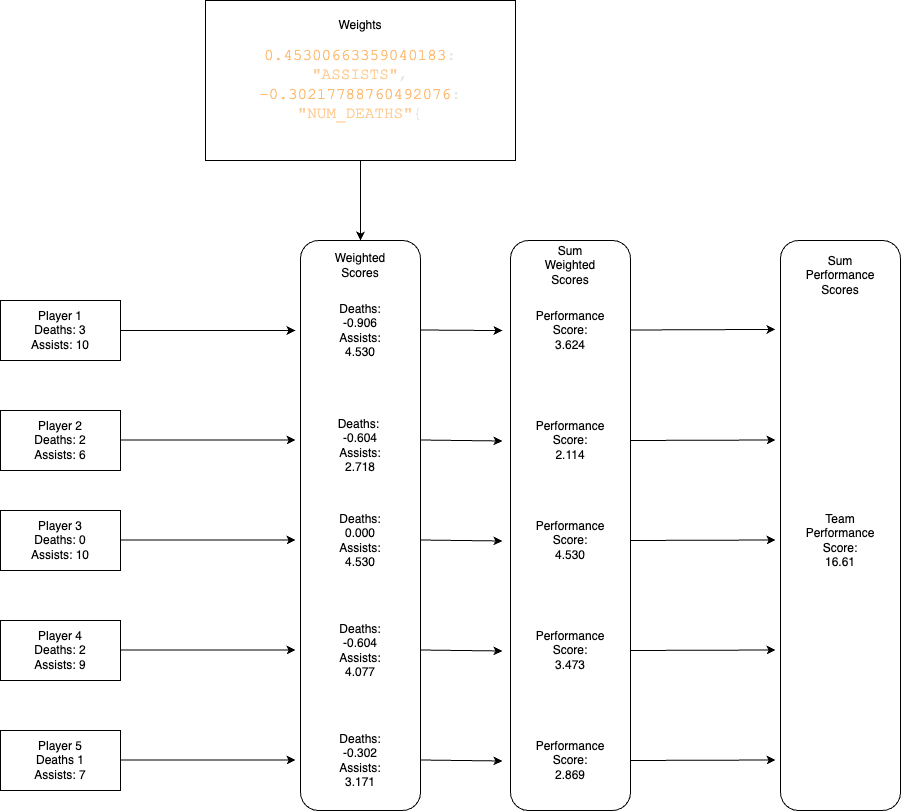

The diagram above was exported from draw.io. Its source (the exported page's mxGraphModel, read from the mxfile embedded in the PNG):
<mxGraphModel dx="1266" dy="655" grid="1" gridSize="10" guides="1" tooltips="1" connect="1" arrows="1" fold="1" page="1" pageScale="1" pageWidth="1600" pageHeight="900" math="0" shadow="0">
  <root>
    <mxCell id="0" />
    <mxCell id="1" parent="0" />
    <mxCell id="QMOHgaA6XQYByBJc3QnP-1" value="" style="rounded=0;whiteSpace=wrap;html=1;" vertex="1" parent="1">
      <mxGeometry x="375" y="50" width="310" height="160" as="geometry" />
    </mxCell>
    <mxCell id="QMOHgaA6XQYByBJc3QnP-2" value="&lt;span style=&quot;font-size: 12pt; font-family: &amp;quot;Courier New&amp;quot;, monospace; color: rgb(255, 184, 108); background-color: transparent; font-variant-numeric: normal; font-variant-east-asian: normal; font-variant-alternates: normal; font-variant-position: normal; vertical-align: baseline;&quot;&gt;0.45300663359040183&lt;/span&gt;&lt;span style=&quot;font-size: 12pt; font-family: &amp;quot;Courier New&amp;quot;, monospace; color: rgb(230, 230, 230); background-color: transparent; font-variant-numeric: normal; font-variant-east-asian: normal; font-variant-alternates: normal; font-variant-position: normal; vertical-align: baseline;&quot;&gt;: &lt;/span&gt;&lt;span style=&quot;font-size: 12pt; font-family: &amp;quot;Courier New&amp;quot;, monospace; color: rgb(255, 204, 149); background-color: transparent; font-variant-numeric: normal; font-variant-east-asian: normal; font-variant-alternates: normal; font-variant-position: normal; vertical-align: baseline;&quot;&gt;&quot;ASSISTS&quot;&lt;/span&gt;&lt;span style=&quot;font-size: 12pt; font-family: &amp;quot;Courier New&amp;quot;, monospace; color: rgb(230, 230, 230); background-color: transparent; font-variant-numeric: normal; font-variant-east-asian: normal; font-variant-alternates: normal; font-variant-position: normal; vertical-align: baseline;&quot;&gt;, &lt;/span&gt;&lt;span style=&quot;font-size: 12pt; font-family: &amp;quot;Courier New&amp;quot;, monospace; color: rgb(255, 184, 108); background-color: transparent; font-variant-numeric: normal; font-variant-east-asian: normal; font-variant-alternates: normal; font-variant-position: normal; vertical-align: baseline;&quot;&gt;-0.30217788760492076&lt;/span&gt;&lt;span style=&quot;font-size: 12pt; font-family: &amp;quot;Courier New&amp;quot;, monospace; color: rgb(230, 230, 230); background-color: transparent; font-variant-numeric: normal; font-variant-east-asian: normal; font-variant-alternates: normal; font-variant-position: normal; vertical-align: baseline;&quot;&gt;: &lt;/span&gt;&lt;span style=&quot;font-size: 12pt; font-family: &amp;quot;Courier New&amp;quot;, monospace; color: rgb(255, 204, 149); background-color: transparent; font-variant-numeric: normal; font-variant-east-asian: normal; font-variant-alternates: normal; font-variant-position: normal; vertical-align: baseline;&quot;&gt;&quot;NUM_DEATHS&quot;&lt;/span&gt;&lt;span style=&quot;font-size: 12pt; font-family: &amp;quot;Courier New&amp;quot;, monospace; color: rgb(230, 230, 230); background-color: transparent; font-variant-numeric: normal; font-variant-east-asian: normal; font-variant-alternates: normal; font-variant-position: normal; vertical-align: baseline;&quot;&gt;{&lt;/span&gt;&lt;span id=&quot;docs-internal-guid-37257a5f-7fff-de0b-4f52-72330cc42152&quot;&gt;&lt;/span&gt;" style="text;html=1;strokeColor=none;fillColor=none;align=center;verticalAlign=middle;whiteSpace=wrap;rounded=0;" vertex="1" parent="1">
      <mxGeometry x="500" y="120" width="60" height="30" as="geometry" />
    </mxCell>
    <mxCell id="QMOHgaA6XQYByBJc3QnP-3" value="Weights" style="text;html=1;strokeColor=none;fillColor=none;align=center;verticalAlign=middle;whiteSpace=wrap;rounded=0;" vertex="1" parent="1">
      <mxGeometry x="500" y="60" width="60" height="30" as="geometry" />
    </mxCell>
    <mxCell id="QMOHgaA6XQYByBJc3QnP-5" value="Player 1&lt;br&gt;Deaths: 3&lt;br&gt;Assists: 10" style="rounded=0;whiteSpace=wrap;html=1;" vertex="1" parent="1">
      <mxGeometry x="170" y="350" width="120" height="60" as="geometry" />
    </mxCell>
    <mxCell id="QMOHgaA6XQYByBJc3QnP-6" value="Player 2&lt;br&gt;Deaths: 2&lt;br&gt;Assists: 6" style="rounded=0;whiteSpace=wrap;html=1;" vertex="1" parent="1">
      <mxGeometry x="170" y="460" width="120" height="60" as="geometry" />
    </mxCell>
    <mxCell id="QMOHgaA6XQYByBJc3QnP-7" value="Player 3&lt;br&gt;Deaths: 0&lt;br&gt;Assists: 10" style="rounded=0;whiteSpace=wrap;html=1;" vertex="1" parent="1">
      <mxGeometry x="170" y="560" width="120" height="60" as="geometry" />
    </mxCell>
    <mxCell id="QMOHgaA6XQYByBJc3QnP-8" value="Player 4&lt;br&gt;Deaths: 2&lt;br&gt;Assists: 9" style="rounded=0;whiteSpace=wrap;html=1;" vertex="1" parent="1">
      <mxGeometry x="170" y="670" width="120" height="60" as="geometry" />
    </mxCell>
    <mxCell id="QMOHgaA6XQYByBJc3QnP-9" value="Player 5&lt;br&gt;Deaths 1&lt;br&gt;Assists: 7" style="rounded=0;whiteSpace=wrap;html=1;" vertex="1" parent="1">
      <mxGeometry x="170" y="780" width="120" height="60" as="geometry" />
    </mxCell>
    <mxCell id="QMOHgaA6XQYByBJc3QnP-11" value="" style="rounded=1;whiteSpace=wrap;html=1;" vertex="1" parent="1">
      <mxGeometry x="470" y="290" width="120" height="570" as="geometry" />
    </mxCell>
    <mxCell id="QMOHgaA6XQYByBJc3QnP-14" value="Weighted Scores" style="text;html=1;strokeColor=none;fillColor=none;align=center;verticalAlign=middle;whiteSpace=wrap;rounded=0;" vertex="1" parent="1">
      <mxGeometry x="500" y="300" width="60" height="30" as="geometry" />
    </mxCell>
    <mxCell id="QMOHgaA6XQYByBJc3QnP-15" value="" style="endArrow=classic;html=1;rounded=0;exitX=1;exitY=0.5;exitDx=0;exitDy=0;entryX=-0.042;entryY=0.158;entryDx=0;entryDy=0;entryPerimeter=0;" edge="1" parent="1" source="QMOHgaA6XQYByBJc3QnP-5" target="QMOHgaA6XQYByBJc3QnP-11">
      <mxGeometry width="50" height="50" relative="1" as="geometry">
        <mxPoint x="770" y="480" as="sourcePoint" />
        <mxPoint x="820" y="430" as="targetPoint" />
      </mxGeometry>
    </mxCell>
    <mxCell id="QMOHgaA6XQYByBJc3QnP-16" value="" style="endArrow=classic;html=1;rounded=0;exitX=1;exitY=0.5;exitDx=0;exitDy=0;entryX=-0.042;entryY=0.158;entryDx=0;entryDy=0;entryPerimeter=0;" edge="1" parent="1">
      <mxGeometry width="50" height="50" relative="1" as="geometry">
        <mxPoint x="290" y="489.5" as="sourcePoint" />
        <mxPoint x="465" y="489.5" as="targetPoint" />
        <Array as="points">
          <mxPoint x="370" y="489.5" />
        </Array>
      </mxGeometry>
    </mxCell>
    <mxCell id="QMOHgaA6XQYByBJc3QnP-17" value="" style="endArrow=classic;html=1;rounded=0;exitX=1;exitY=0.5;exitDx=0;exitDy=0;entryX=-0.042;entryY=0.158;entryDx=0;entryDy=0;entryPerimeter=0;" edge="1" parent="1">
      <mxGeometry width="50" height="50" relative="1" as="geometry">
        <mxPoint x="290" y="589.5" as="sourcePoint" />
        <mxPoint x="465" y="589.5" as="targetPoint" />
      </mxGeometry>
    </mxCell>
    <mxCell id="QMOHgaA6XQYByBJc3QnP-18" value="" style="endArrow=classic;html=1;rounded=0;exitX=1;exitY=0.5;exitDx=0;exitDy=0;entryX=-0.042;entryY=0.158;entryDx=0;entryDy=0;entryPerimeter=0;" edge="1" parent="1">
      <mxGeometry width="50" height="50" relative="1" as="geometry">
        <mxPoint x="290" y="699.5" as="sourcePoint" />
        <mxPoint x="465" y="699.5" as="targetPoint" />
      </mxGeometry>
    </mxCell>
    <mxCell id="QMOHgaA6XQYByBJc3QnP-19" value="" style="endArrow=classic;html=1;rounded=0;exitX=1;exitY=0.5;exitDx=0;exitDy=0;entryX=-0.042;entryY=0.158;entryDx=0;entryDy=0;entryPerimeter=0;" edge="1" parent="1">
      <mxGeometry width="50" height="50" relative="1" as="geometry">
        <mxPoint x="290" y="809.5" as="sourcePoint" />
        <mxPoint x="465" y="809.5" as="targetPoint" />
      </mxGeometry>
    </mxCell>
    <mxCell id="QMOHgaA6XQYByBJc3QnP-20" value="" style="endArrow=classic;html=1;rounded=0;exitX=0.5;exitY=1;exitDx=0;exitDy=0;entryX=0.5;entryY=0;entryDx=0;entryDy=0;" edge="1" parent="1" source="QMOHgaA6XQYByBJc3QnP-1" target="QMOHgaA6XQYByBJc3QnP-11">
      <mxGeometry width="50" height="50" relative="1" as="geometry">
        <mxPoint x="770" y="480" as="sourcePoint" />
        <mxPoint x="820" y="430" as="targetPoint" />
      </mxGeometry>
    </mxCell>
    <mxCell id="QMOHgaA6XQYByBJc3QnP-21" value="Deaths: -0.906&lt;br&gt;Assists:&lt;br&gt;4.530" style="text;html=1;strokeColor=none;fillColor=none;align=center;verticalAlign=middle;whiteSpace=wrap;rounded=0;" vertex="1" parent="1">
      <mxGeometry x="500" y="365" width="60" height="30" as="geometry" />
    </mxCell>
    <mxCell id="QMOHgaA6XQYByBJc3QnP-22" value="Deaths:&amp;nbsp;&lt;br&gt;-0.604&lt;br&gt;Assists:&lt;br&gt;2.718" style="text;html=1;strokeColor=none;fillColor=none;align=center;verticalAlign=middle;whiteSpace=wrap;rounded=0;" vertex="1" parent="1">
      <mxGeometry x="500" y="480" width="60" height="30" as="geometry" />
    </mxCell>
    <mxCell id="QMOHgaA6XQYByBJc3QnP-23" value="Deaths: &lt;br&gt;0.000&lt;br&gt;Assists:&lt;br&gt;4.530" style="text;html=1;strokeColor=none;fillColor=none;align=center;verticalAlign=middle;whiteSpace=wrap;rounded=0;" vertex="1" parent="1">
      <mxGeometry x="500" y="575" width="60" height="30" as="geometry" />
    </mxCell>
    <mxCell id="QMOHgaA6XQYByBJc3QnP-24" value="Deaths: -0.604&lt;br&gt;Assists:&lt;br&gt;4.077" style="text;html=1;strokeColor=none;fillColor=none;align=center;verticalAlign=middle;whiteSpace=wrap;rounded=0;" vertex="1" parent="1">
      <mxGeometry x="500" y="685" width="60" height="30" as="geometry" />
    </mxCell>
    <mxCell id="QMOHgaA6XQYByBJc3QnP-25" value="Deaths: -0.302&lt;br&gt;Assists:&lt;br&gt;3.171" style="text;html=1;strokeColor=none;fillColor=none;align=center;verticalAlign=middle;whiteSpace=wrap;rounded=0;" vertex="1" parent="1">
      <mxGeometry x="500" y="795" width="60" height="30" as="geometry" />
    </mxCell>
    <mxCell id="QMOHgaA6XQYByBJc3QnP-26" value="" style="rounded=1;whiteSpace=wrap;html=1;" vertex="1" parent="1">
      <mxGeometry x="680" y="290" width="120" height="570" as="geometry" />
    </mxCell>
    <mxCell id="QMOHgaA6XQYByBJc3QnP-27" value="Sum Weighted Scores" style="text;html=1;strokeColor=none;fillColor=none;align=center;verticalAlign=middle;whiteSpace=wrap;rounded=0;" vertex="1" parent="1">
      <mxGeometry x="710" y="300" width="60" height="30" as="geometry" />
    </mxCell>
    <mxCell id="QMOHgaA6XQYByBJc3QnP-28" value="Performance Score:&lt;br&gt;3.624" style="text;html=1;strokeColor=none;fillColor=none;align=center;verticalAlign=middle;whiteSpace=wrap;rounded=0;" vertex="1" parent="1">
      <mxGeometry x="710" y="365" width="60" height="30" as="geometry" />
    </mxCell>
    <mxCell id="QMOHgaA6XQYByBJc3QnP-29" value="Performance Score:&lt;br&gt;2.114" style="text;html=1;strokeColor=none;fillColor=none;align=center;verticalAlign=middle;whiteSpace=wrap;rounded=0;" vertex="1" parent="1">
      <mxGeometry x="710" y="475" width="60" height="30" as="geometry" />
    </mxCell>
    <mxCell id="QMOHgaA6XQYByBJc3QnP-30" value="Performance Score:&lt;br&gt;4.530" style="text;html=1;strokeColor=none;fillColor=none;align=center;verticalAlign=middle;whiteSpace=wrap;rounded=0;" vertex="1" parent="1">
      <mxGeometry x="710" y="575" width="60" height="30" as="geometry" />
    </mxCell>
    <mxCell id="QMOHgaA6XQYByBJc3QnP-31" value="Performance Score:&lt;br&gt;3.473" style="text;html=1;strokeColor=none;fillColor=none;align=center;verticalAlign=middle;whiteSpace=wrap;rounded=0;" vertex="1" parent="1">
      <mxGeometry x="710" y="685" width="60" height="30" as="geometry" />
    </mxCell>
    <mxCell id="QMOHgaA6XQYByBJc3QnP-32" value="Performance Score:&lt;br&gt;2.869" style="text;html=1;strokeColor=none;fillColor=none;align=center;verticalAlign=middle;whiteSpace=wrap;rounded=0;" vertex="1" parent="1">
      <mxGeometry x="710" y="795" width="60" height="30" as="geometry" />
    </mxCell>
    <mxCell id="QMOHgaA6XQYByBJc3QnP-33" value="" style="endArrow=classic;html=1;rounded=0;exitX=1.025;exitY=0.153;exitDx=0;exitDy=0;exitPerimeter=0;entryX=-0.042;entryY=0.154;entryDx=0;entryDy=0;entryPerimeter=0;" edge="1" parent="1">
      <mxGeometry width="50" height="50" relative="1" as="geometry">
        <mxPoint x="590" y="379.50000000000006" as="sourcePoint" />
        <mxPoint x="671.96" y="380.07" as="targetPoint" />
      </mxGeometry>
    </mxCell>
    <mxCell id="QMOHgaA6XQYByBJc3QnP-34" value="" style="endArrow=classic;html=1;rounded=0;exitX=1.025;exitY=0.153;exitDx=0;exitDy=0;exitPerimeter=0;entryX=-0.042;entryY=0.154;entryDx=0;entryDy=0;entryPerimeter=0;" edge="1" parent="1">
      <mxGeometry width="50" height="50" relative="1" as="geometry">
        <mxPoint x="590" y="489.5" as="sourcePoint" />
        <mxPoint x="672" y="490.5" as="targetPoint" />
      </mxGeometry>
    </mxCell>
    <mxCell id="QMOHgaA6XQYByBJc3QnP-35" value="" style="endArrow=classic;html=1;rounded=0;exitX=1.025;exitY=0.153;exitDx=0;exitDy=0;exitPerimeter=0;entryX=-0.042;entryY=0.154;entryDx=0;entryDy=0;entryPerimeter=0;" edge="1" parent="1">
      <mxGeometry width="50" height="50" relative="1" as="geometry">
        <mxPoint x="590" y="589.5" as="sourcePoint" />
        <mxPoint x="672" y="590.5" as="targetPoint" />
      </mxGeometry>
    </mxCell>
    <mxCell id="QMOHgaA6XQYByBJc3QnP-36" value="" style="endArrow=classic;html=1;rounded=0;exitX=1.025;exitY=0.153;exitDx=0;exitDy=0;exitPerimeter=0;entryX=-0.042;entryY=0.154;entryDx=0;entryDy=0;entryPerimeter=0;" edge="1" parent="1">
      <mxGeometry width="50" height="50" relative="1" as="geometry">
        <mxPoint x="590" y="699.5" as="sourcePoint" />
        <mxPoint x="672" y="700.5" as="targetPoint" />
      </mxGeometry>
    </mxCell>
    <mxCell id="QMOHgaA6XQYByBJc3QnP-37" value="" style="endArrow=classic;html=1;rounded=0;exitX=1.025;exitY=0.153;exitDx=0;exitDy=0;exitPerimeter=0;entryX=-0.042;entryY=0.154;entryDx=0;entryDy=0;entryPerimeter=0;" edge="1" parent="1">
      <mxGeometry width="50" height="50" relative="1" as="geometry">
        <mxPoint x="590" y="809.5" as="sourcePoint" />
        <mxPoint x="672" y="810.5" as="targetPoint" />
      </mxGeometry>
    </mxCell>
    <mxCell id="QMOHgaA6XQYByBJc3QnP-38" value="" style="rounded=1;whiteSpace=wrap;html=1;" vertex="1" parent="1">
      <mxGeometry x="950" y="290" width="120" height="570" as="geometry" />
    </mxCell>
    <mxCell id="QMOHgaA6XQYByBJc3QnP-39" value="Sum Performance Scores" style="text;html=1;strokeColor=none;fillColor=none;align=center;verticalAlign=middle;whiteSpace=wrap;rounded=0;" vertex="1" parent="1">
      <mxGeometry x="980" y="310" width="60" height="30" as="geometry" />
    </mxCell>
    <mxCell id="QMOHgaA6XQYByBJc3QnP-40" value="" style="endArrow=classic;html=1;rounded=0;exitX=1.025;exitY=0.153;exitDx=0;exitDy=0;exitPerimeter=0;entryX=-0.042;entryY=0.156;entryDx=0;entryDy=0;entryPerimeter=0;" edge="1" parent="1" target="QMOHgaA6XQYByBJc3QnP-38">
      <mxGeometry width="50" height="50" relative="1" as="geometry">
        <mxPoint x="800" y="379.50000000000006" as="sourcePoint" />
        <mxPoint x="881.96" y="380.07" as="targetPoint" />
      </mxGeometry>
    </mxCell>
    <mxCell id="QMOHgaA6XQYByBJc3QnP-41" value="" style="endArrow=classic;html=1;rounded=0;exitX=1.025;exitY=0.153;exitDx=0;exitDy=0;exitPerimeter=0;entryX=-0.042;entryY=0.156;entryDx=0;entryDy=0;entryPerimeter=0;" edge="1" parent="1">
      <mxGeometry width="50" height="50" relative="1" as="geometry">
        <mxPoint x="800" y="490.00000000000006" as="sourcePoint" />
        <mxPoint x="945" y="489.5" as="targetPoint" />
      </mxGeometry>
    </mxCell>
    <mxCell id="QMOHgaA6XQYByBJc3QnP-42" value="" style="endArrow=classic;html=1;rounded=0;exitX=1.025;exitY=0.153;exitDx=0;exitDy=0;exitPerimeter=0;entryX=-0.042;entryY=0.156;entryDx=0;entryDy=0;entryPerimeter=0;" edge="1" parent="1">
      <mxGeometry width="50" height="50" relative="1" as="geometry">
        <mxPoint x="800" y="590" as="sourcePoint" />
        <mxPoint x="945" y="589.5" as="targetPoint" />
      </mxGeometry>
    </mxCell>
    <mxCell id="QMOHgaA6XQYByBJc3QnP-43" value="" style="endArrow=classic;html=1;rounded=0;exitX=1.025;exitY=0.153;exitDx=0;exitDy=0;exitPerimeter=0;entryX=-0.042;entryY=0.156;entryDx=0;entryDy=0;entryPerimeter=0;" edge="1" parent="1">
      <mxGeometry width="50" height="50" relative="1" as="geometry">
        <mxPoint x="800" y="700" as="sourcePoint" />
        <mxPoint x="945" y="699.5" as="targetPoint" />
      </mxGeometry>
    </mxCell>
    <mxCell id="QMOHgaA6XQYByBJc3QnP-44" value="" style="endArrow=classic;html=1;rounded=0;exitX=1.025;exitY=0.153;exitDx=0;exitDy=0;exitPerimeter=0;entryX=-0.042;entryY=0.156;entryDx=0;entryDy=0;entryPerimeter=0;" edge="1" parent="1">
      <mxGeometry width="50" height="50" relative="1" as="geometry">
        <mxPoint x="800" y="810" as="sourcePoint" />
        <mxPoint x="945" y="809.5" as="targetPoint" />
      </mxGeometry>
    </mxCell>
    <mxCell id="QMOHgaA6XQYByBJc3QnP-45" value="Team Performance Score:&lt;br&gt;16.61" style="text;html=1;strokeColor=none;fillColor=none;align=center;verticalAlign=middle;whiteSpace=wrap;rounded=0;" vertex="1" parent="1">
      <mxGeometry x="980" y="575" width="60" height="30" as="geometry" />
    </mxCell>
  </root>
</mxGraphModel>